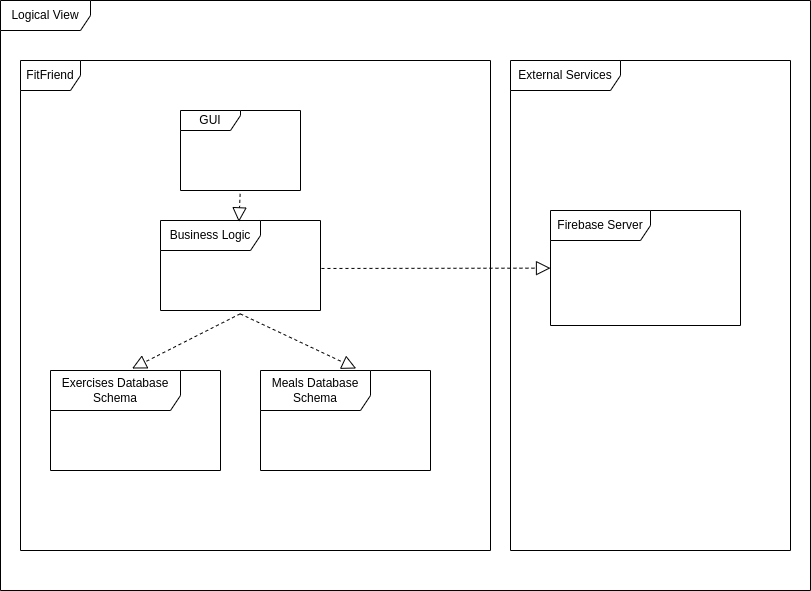

The diagram above was exported from draw.io. Its source (the exported page's mxGraphModel, read from the mxfile embedded in the PNG):
<mxGraphModel dx="1237" dy="675" grid="1" gridSize="10" guides="1" tooltips="1" connect="1" arrows="1" fold="1" page="1" pageScale="1" pageWidth="827" pageHeight="1169" math="0" shadow="0">
  <root>
    <mxCell id="0" />
    <mxCell id="1" parent="0" />
    <mxCell id="8XUiZStmuXA1zZBI3oPR-1" value="FitFriend" style="shape=umlFrame;whiteSpace=wrap;html=1;pointerEvents=0;" vertex="1" parent="1">
      <mxGeometry x="30" y="390" width="470" height="490" as="geometry" />
    </mxCell>
    <mxCell id="8XUiZStmuXA1zZBI3oPR-2" value="GUI" style="shape=umlFrame;whiteSpace=wrap;html=1;pointerEvents=0;width=60;height=20;" vertex="1" parent="1">
      <mxGeometry x="190" y="440" width="120" height="80" as="geometry" />
    </mxCell>
    <mxCell id="8XUiZStmuXA1zZBI3oPR-3" value="Business Logic" style="shape=umlFrame;whiteSpace=wrap;html=1;pointerEvents=0;width=100;height=30;" vertex="1" parent="1">
      <mxGeometry x="170" y="550" width="160" height="90" as="geometry" />
    </mxCell>
    <mxCell id="8XUiZStmuXA1zZBI3oPR-4" value="Exercises Database Schema" style="shape=umlFrame;whiteSpace=wrap;html=1;pointerEvents=0;width=130;height=40;" vertex="1" parent="1">
      <mxGeometry x="60" y="700" width="170" height="100" as="geometry" />
    </mxCell>
    <mxCell id="8XUiZStmuXA1zZBI3oPR-5" value="Meals Database Schema" style="shape=umlFrame;whiteSpace=wrap;html=1;pointerEvents=0;width=110;height=40;" vertex="1" parent="1">
      <mxGeometry x="270" y="700" width="170" height="100" as="geometry" />
    </mxCell>
    <mxCell id="8XUiZStmuXA1zZBI3oPR-6" value="Logical View" style="shape=umlFrame;whiteSpace=wrap;html=1;pointerEvents=0;width=90;height=30;" vertex="1" parent="1">
      <mxGeometry x="10" y="330" width="810" height="590" as="geometry" />
    </mxCell>
    <mxCell id="8XUiZStmuXA1zZBI3oPR-7" value="External Services" style="shape=umlFrame;whiteSpace=wrap;html=1;pointerEvents=0;width=110;height=30;" vertex="1" parent="1">
      <mxGeometry x="520" y="390" width="280" height="490" as="geometry" />
    </mxCell>
    <mxCell id="8XUiZStmuXA1zZBI3oPR-9" value="" style="endArrow=block;dashed=1;endFill=0;endSize=12;html=1;rounded=0;exitX=0.497;exitY=1.042;exitDx=0;exitDy=0;exitPerimeter=0;entryX=0.49;entryY=0.015;entryDx=0;entryDy=0;entryPerimeter=0;" edge="1" parent="1" source="8XUiZStmuXA1zZBI3oPR-2" target="8XUiZStmuXA1zZBI3oPR-3">
      <mxGeometry width="160" relative="1" as="geometry">
        <mxPoint x="400" y="610" as="sourcePoint" />
        <mxPoint x="560" y="610" as="targetPoint" />
      </mxGeometry>
    </mxCell>
    <mxCell id="8XUiZStmuXA1zZBI3oPR-10" value="" style="endArrow=block;dashed=1;endFill=0;endSize=12;html=1;rounded=0;exitX=0.498;exitY=1.037;exitDx=0;exitDy=0;exitPerimeter=0;entryX=0.48;entryY=-0.02;entryDx=0;entryDy=0;entryPerimeter=0;" edge="1" parent="1" source="8XUiZStmuXA1zZBI3oPR-3" target="8XUiZStmuXA1zZBI3oPR-4">
      <mxGeometry width="160" relative="1" as="geometry">
        <mxPoint x="400" y="670" as="sourcePoint" />
        <mxPoint x="560" y="670" as="targetPoint" />
      </mxGeometry>
    </mxCell>
    <mxCell id="8XUiZStmuXA1zZBI3oPR-11" value="" style="endArrow=block;dashed=1;endFill=0;endSize=12;html=1;rounded=0;exitX=0.498;exitY=1.037;exitDx=0;exitDy=0;exitPerimeter=0;entryX=0.563;entryY=-0.02;entryDx=0;entryDy=0;entryPerimeter=0;" edge="1" parent="1" source="8XUiZStmuXA1zZBI3oPR-3" target="8XUiZStmuXA1zZBI3oPR-5">
      <mxGeometry width="160" relative="1" as="geometry">
        <mxPoint x="400" y="670" as="sourcePoint" />
        <mxPoint x="560" y="670" as="targetPoint" />
      </mxGeometry>
    </mxCell>
    <mxCell id="8XUiZStmuXA1zZBI3oPR-12" value="Firebase Server" style="shape=umlFrame;whiteSpace=wrap;html=1;pointerEvents=0;width=100;height=30;" vertex="1" parent="1">
      <mxGeometry x="560" y="540" width="190" height="115" as="geometry" />
    </mxCell>
    <mxCell id="8XUiZStmuXA1zZBI3oPR-13" value="" style="endArrow=block;dashed=1;endFill=0;endSize=12;html=1;rounded=0;exitX=1.006;exitY=0.533;exitDx=0;exitDy=0;exitPerimeter=0;" edge="1" parent="1" source="8XUiZStmuXA1zZBI3oPR-3" target="8XUiZStmuXA1zZBI3oPR-12">
      <mxGeometry width="160" relative="1" as="geometry">
        <mxPoint x="400" y="670" as="sourcePoint" />
        <mxPoint x="560" y="670" as="targetPoint" />
      </mxGeometry>
    </mxCell>
  </root>
</mxGraphModel>